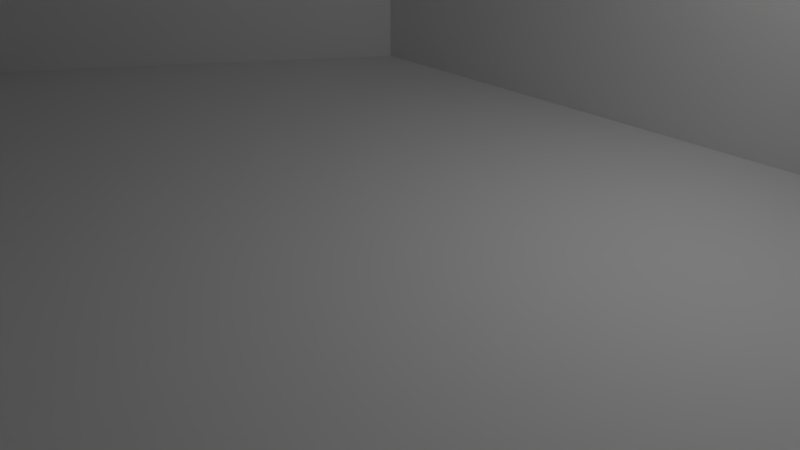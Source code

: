 # Source: BasicShip.blend  (saved by Blender 2.79.0; exported with 4.5.12 LTS)
import bpy
from mathutils import Matrix  # noqa: F401  (used for matrix-valued properties, if any)

bpy.ops.wm.read_factory_settings(use_empty=True)
scene = bpy.context.scene
scene.name = 'Scene'

# ---- collections
col_collection_1 = bpy.data.collections.new('Collection 1'); scene.collection.children.link(col_collection_1)

# ---- materials (node trees are filled in below, after node groups)
mat_material = bpy.data.materials.new('Material')
mat_material.alpha_threshold = 0.0
mat_material.use_transparent_shadow = False
mat_material.roughness = 0.5
mat_material.line_color = (0.0, 0.0, 0.0, 1.0)

# ---- material node trees

# ---- world
world_world = bpy.data.worlds.new('World'); scene.world = world_world
world_world.color = (0.05088, 0.05088, 0.05088)
world_world.use_sun_shadow = False
world_world.sun_shadow_jitter_overblur = 0.0
world_world.cycles.sampling_method = 'MANUAL'

# ---- cameras
cam_camera = bpy.data.cameras.new('Camera')
cam_camera.clip_end = 100.0
cam_camera.lens = 35.0
cam_camera.sensor_width = 32.0
cam_camera.sensor_height = 18.0
cam_camera.ortho_scale = 7.314
cam_camera.dof.focus_distance = 0.0
cam_camera.dof.aperture_fstop = 128.0

# ---- lights
light_lamp = bpy.data.lights.new('Lamp', 'POINT')
light_lamp.transmission_factor = 0.0
light_lamp.cutoff_distance = 30.0
light_lamp.energy = 100.0
light_lamp.shadow_buffer_clip_start = 1.001
light_lamp.shadow_soft_size = 0.1
light_lamp.shadow_maximum_resolution = 0.006
light_lamp.use_absolute_resolution = True

# ---- meshes
me_cube_002 = bpy.data.meshes.new('Cube.002')
me_cube_002.from_pydata([(4.5, 5.0, -1.0), (9.0, -28.0, -1.0), (-9.0, -28.0, -1.0), (-4.5, 5.0, -1.0), (4.5, 5.0, 1.0), (9.0, -28.0, 1.0), (-9.0, -28.0, 1.0), (-4.5, 5.0, 1.0), (9.0, -28.0, -1.0), (9.0, -28.0, 1.0), (-9.0, -28.0, 1.0), (-9.0, -28.0, -1.0), (-9.0, -1.5, -1.0), (9.0, -1.5, 1.0), (-9.0, -1.5, 1.0), (9.0, -1.5, -1.0)], [], [(0, 15, 12, 3), (4, 7, 14, 13), (0, 4, 13, 15), (8, 9, 10, 11), (2, 6, 14, 12), (4, 0, 3, 7), (12, 14, 7, 3), (13, 14, 6, 5), (15, 13, 5, 1), (12, 15, 1, 2)])
me_cube_002.materials.append(mat_material)
me_cube_002.use_remesh_preserve_volume = False
me_cube_002.use_remesh_preserve_attributes = False
me_cube_002.use_mirror_vertex_groups = False
me_cube_002.update()
me_cube = bpy.data.meshes.new('Cube')
me_cube.from_pydata([(4.5, 5.0, -1.0), (9.0, -28.0, -1.0), (-9.0, -28.0, -1.0), (-4.5, 5.0, -1.0), (4.5, 5.0, 1.0), (9.0, -28.0, 1.0), (-9.0, -28.0, 1.0), (-4.5, 5.0, 1.0), (9.0, -28.0, -1.0), (9.0, -28.0, 1.0), (-9.0, -28.0, 1.0), (-9.0, -28.0, -1.0), (-9.0, -1.5, -1.0), (9.0, -1.5, 1.0), (-9.0, -1.5, 1.0), (9.0, -1.5, -1.0)], [], [(0, 15, 12, 3), (4, 7, 14, 13), (0, 4, 13, 15), (8, 9, 10, 11), (2, 6, 14, 12), (4, 0, 3, 7), (12, 14, 7, 3), (13, 14, 6, 5), (15, 13, 5, 1), (12, 15, 1, 2)])
me_cube.materials.append(mat_material)
me_cube.use_remesh_preserve_volume = False
me_cube.use_remesh_preserve_attributes = False
me_cube.use_mirror_vertex_groups = False
me_cube.update()
me_cube_001 = bpy.data.meshes.new('Cube.001')
me_cube_001.from_pydata([(4.5, 5.0, -1.0), (9.0, -28.0, -1.0), (-4.5, 5.0, -1.0), (4.5, 5.0, 7.0), (9.0, -28.0, 7.0), (-4.5, 5.0, 7.0), (-9.0, -28.0, 7.0), (-9.0, -28.0, -1.0), (-9.0, -1.5, -1.0), (9.0, -1.5, 7.0), (-9.0, -1.5, 7.0), (9.0, -1.5, -1.0), (8.045, -1.798, -1.0), (8.0, -27.0, -1.0), (4.036, 4.114, -1.0), (-4.036, 4.114, -1.0), (4.036, 4.114, 7.0), (-8.045, -1.798, -1.0), (-8.0, -27.0, 7.0), (-4.036, 4.114, 7.0), (8.045, -1.798, 7.0), (-8.045, -1.798, 7.0), (-8.0, -27.0, -1.0), (8.0, -27.0, 7.0), (8.043, -2.998, 7.0), (-9.0, -2.998, 7.0), (9.0, -2.998, 7.0), (-8.017, -17.4, 7.0), (-6.769, -28.0, 7.0), (8.017, -17.4, 7.0), (9.0, -17.4, 7.0), (-8.045, -1.798, 1.0), (8.632, -27.0, 7.0), (-9.0, -25.8, 7.0), (-9.0, -17.4, 7.0), (8.03, -10.2, 7.0), (-8.03, -10.2, 7.0), (9.0, -10.2, 7.0), (-8.028, -11.4, -1.0), (8.017, -17.4, -1.0), (-8.017, -17.4, -1.0), (9.0, -17.4, -1.0), (9.0, -11.4, -1.0), (8.028, -11.4, -1.0), (-8.043, -2.998, 1.0), (-8.03, -10.2, 1.0), (-8.028, -11.4, 1.0), (9.0, -10.2, -1.0), (-8.017, -17.4, 1.0), (-8.015, -18.6, 1.0), (8.043, -2.998, -1.0), (8.03, -10.2, -1.0), (-9.0, -2.998, -1.0), (-8.03, -10.2, -1.0), (-9.0, -25.8, -1.0), (-8.002, -25.8, 1.0), (-8.043, -2.998, 5.0), (-8.03, -10.2, 5.0), (-8.028, -11.4, 5.0), (-8.017, -17.4, 5.0), (-8.015, -18.6, 5.0), (-9.0, -11.4, 7.0), (-8.002, -25.8, 5.0), (-9.0, -25.8, 1.0), (-9.0, -18.6, 1.0), (-9.0, -17.4, 1.0), (-9.0, -11.4, 1.0), (-9.0, -10.2, 1.0), (-9.0, -2.998, 1.0), (-8.043, -2.998, -1.0), (-9.0, -10.2, 7.0), (-9.0, -25.8, 5.0), (0.6154, -27.0, 7.0), (-9.0, -18.6, 5.0), (-9.0, -17.4, 5.0), (-9.0, -11.4, 5.0), (-9.0, -10.2, 5.0), (-9.0, -2.998, 5.0), (-9.0, -11.4, -1.0), (-9.0, -10.2, -1.0), (8.015, -18.6, -1.0), (8.028, -11.4, 7.0), (-8.028, -11.4, 7.0), (9.0, -11.4, 7.0), (8.002, -25.8, 7.0), (-0.6154, -27.0, 7.0), (9.0, -2.998, -1.0), (-8.002, -25.8, -1.0), (8.002, -25.8, -1.0), (-8.002, -25.8, 7.0), (-8.043, -2.998, 7.0), (-9.0, -18.6, -1.0), (9.0, -18.6, -1.0), (8.015, -18.6, 7.0), (8.002, -25.8, 1.0), (8.015, -18.6, 1.0), (8.017, -17.4, 1.0), (-9.0, -18.6, 7.0), (8.028, -11.4, 1.0), (8.03, -10.2, 1.0), (-8.015, -18.6, -1.0), (-9.0, -17.4, -1.0), (8.043, -2.998, 1.0), (8.002, -25.8, 5.0), (8.015, -18.6, 5.0), (8.017, -17.4, 5.0), (-6.769, -27.0, 7.0), (-8.015, -18.6, 7.0), (8.028, -11.4, 5.0), (8.03, -10.2, 5.0), (9.0, -18.6, 7.0), (8.043, -2.998, 5.0), (9.0, -2.998, 5.0), (9.0, -10.2, 5.0), (9.0, -11.4, 5.0), (6.769, -27.0, 7.0), (9.0, -17.4, 5.0), (9.0, -18.6, 5.0), (9.0, -25.8, 5.0), (9.0, -2.998, 1.0), (9.0, -10.2, 1.0), (9.0, -11.4, 1.0), (9.0, -17.4, 1.0), (9.0, -18.6, 1.0), (9.0, -25.8, 1.0), (9.0, -25.8, 7.0), (9.0, -25.8, -1.0), (-0.6154, -28.0, 7.0), (0.6154, -28.0, 7.0), (6.769, -28.0, 7.0), (6.769, -27.0, -1.0), (0.6154, -27.0, -1.0), (-0.6154, -27.0, -1.0), (-6.769, -27.0, -1.0), (-6.769, -28.0, -1.0), (-0.6154, -28.0, -1.0), (0.6154, -28.0, -1.0), (6.769, -28.0, -1.0), (6.769, -28.0, 5.4), (6.769, -28.0, 0.6), (0.6154, -28.0, 5.4), (0.6154, -28.0, 0.6), (-0.6154, -28.0, 5.4), (-0.6154, -28.0, 0.6), (-6.769, -28.0, 5.4), (-6.769, -28.0, 0.6), (8.0, -27.0, 0.6), (8.0, -27.0, 5.4), (-8.0, -27.0, 0.6), (-8.0, -27.0, 5.4), (6.769, -27.0, 0.6), (6.769, -27.0, 5.4), (0.6154, -27.0, 0.6), (0.6154, -27.0, 5.4), (-0.6154, -27.0, 0.6), (-0.6154, -27.0, 5.4), (-6.769, -27.0, 0.6), (-6.769, -27.0, 5.4)], [], [(12, 20, 16, 14), (119, 86, 11, 9, 26, 112), (15, 19, 21, 31, 17), (80, 88, 94, 95), (44, 68, 67, 45), (157, 149, 18, 106), (71, 73, 60, 62), (122, 116, 117, 123), (109, 108, 81, 35), (35, 37, 26, 24), (53, 69, 44, 45), (22, 7, 54, 87), (23, 115, 129, 4), (40, 101, 78, 38), (5, 2, 8, 10), (65, 64, 73, 74), (104, 105, 96, 95), (112, 26, 37, 113), (88, 126, 1, 13), (129, 128, 140, 138), (120, 47, 86, 119), (117, 116, 30, 110), (89, 62, 60, 107), (101, 65, 66, 78), (18, 6, 28, 106), (38, 46, 48, 40), (4, 1, 126, 124, 118, 125), (121, 120, 113, 114), (95, 96, 39, 80), (39, 41, 92, 80), (60, 59, 27, 107), (87, 54, 91, 100), (94, 88, 13, 146, 147, 23, 84, 103), (121, 42, 47, 120), (38, 78, 79, 53), (49, 48, 59, 60), (66, 75, 76, 67), (89, 33, 6, 18), (110, 93, 84, 125), (1, 137, 130, 13), (125, 84, 23, 4), (113, 37, 83, 114), (90, 56, 44, 31, 21), (28, 144, 142, 127), (71, 63, 54, 7, 6, 33), (75, 61, 70, 76), (0, 3, 9, 11), (54, 63, 64, 91), (110, 125, 118, 117), (104, 93, 29, 105), (24, 26, 9, 3, 5, 10, 25, 90, 21, 19, 16, 20), (119, 102, 99, 120), (44, 69, 17, 31), (50, 102, 111, 24, 20, 12), (57, 58, 46, 45), (82, 61, 34, 27), (97, 73, 71, 33), (109, 35, 24, 111), (74, 73, 97, 34), (40, 48, 49, 100), (123, 124, 126, 92), (51, 47, 42, 43), (51, 99, 102, 50), (53, 79, 52, 69), (43, 98, 99, 51), (123, 95, 94, 124), (27, 59, 58, 82), (25, 77, 76, 70), (107, 97, 33, 89), (100, 91, 101, 40), (30, 29, 93, 110), (117, 118, 103, 104), (140, 128, 127, 142), (95, 123, 117, 104), (58, 57, 36, 82), (103, 118, 124, 94), (36, 70, 61, 82), (1, 4, 129, 138, 139, 137), (112, 113, 109, 111), (27, 34, 97, 107), (100, 49, 55, 87), (52, 68, 77, 25, 10, 8), (98, 121, 114, 108), (79, 78, 66, 67), (34, 61, 75, 74), (105, 116, 122, 96), (87, 55, 62, 89, 18, 149, 148, 22), (80, 92, 126, 88), (69, 52, 8, 2, 0, 11, 86, 50, 12, 14, 15, 17), (2, 5, 3, 0), (102, 119, 112, 111), (81, 83, 37, 35), (109, 113, 120, 99), (55, 63, 71, 62), (90, 25, 70, 36), (60, 73, 64, 49), (63, 55, 49, 64), (46, 66, 65, 48), (84, 93, 104, 103), (14, 16, 19, 15), (48, 65, 74, 59), (67, 68, 52, 79), (50, 86, 47, 51), (74, 75, 58, 59), (92, 41, 122, 123), (58, 75, 66, 46), (45, 46, 38, 53), (99, 98, 108, 109), (91, 64, 65, 101), (45, 67, 76, 57), (76, 77, 56, 57), (56, 77, 68, 44), (36, 57, 56, 90), (130, 137, 136, 131), (131, 136, 135, 132), (134, 133, 132, 135), (115, 72, 128, 129), (72, 85, 127, 128), (85, 106, 28, 127), (147, 151, 115, 23), (153, 72, 115, 151), (153, 155, 85, 72), (157, 106, 85, 155), (136, 141, 143, 135), (140, 142, 143, 141), (7, 22, 133, 134), (135, 143, 145, 134), (137, 139, 141, 136), (132, 133, 156, 154), (131, 132, 154, 152), (154, 155, 153, 152), (130, 131, 152, 150), (13, 130, 150, 146), (150, 151, 147, 146), (133, 22, 148, 156), (148, 149, 157, 156), (138, 151, 150, 139), (141, 139, 150, 152), (152, 153, 140, 141), (153, 151, 138, 140), (142, 155, 154, 143), (156, 145, 143, 154), (156, 157, 144, 145), (6, 7, 134, 145, 144, 28), (157, 155, 142, 144), (114, 116, 105, 108), (108, 105, 29, 81), (81, 29, 30, 83), (83, 30, 116, 114), (39, 43, 42, 41), (41, 42, 121, 122), (122, 121, 98, 96), (96, 98, 43, 39)])
me_cube_001.materials.append(mat_material)
me_cube_001.use_remesh_preserve_volume = False
me_cube_001.use_remesh_preserve_attributes = False
me_cube_001.use_mirror_vertex_groups = False
me_cube_001.update()

# ---- objects
ob_empty = bpy.data.objects.new('Empty', None)
ob_cube_002 = bpy.data.objects.new('Cube.002', me_cube_002)
ob_cube = bpy.data.objects.new('Cube', me_cube)
ob_cube_001 = bpy.data.objects.new('Cube.001', me_cube_001)
ob_lamp = bpy.data.objects.new('Lamp', light_lamp)
ob_camera = bpy.data.objects.new('Camera', cam_camera)

# ---- transforms, parenting, visibility, modifiers, constraints
ob_empty.location = (0.0, 0.0, 0.0)
ob_empty.empty_image_offset = (0.0, 0.0)
ob_empty.lineart.crease_threshold = 0.0
ob_cube_002.parent = ob_empty
ob_cube_002.location = (0.0, 0.0, 0.0)
ob_cube_002.lock_rotations_4d = False
ob_cube_002.empty_display_type = 'ARROWS'
ob_cube_002.lineart.crease_threshold = 0.0
ob_cube.parent = ob_empty
ob_cube.location = (0.0, 0.0, 10.0)
ob_cube.lock_rotations_4d = False
ob_cube.empty_display_type = 'ARROWS'
ob_cube.lineart.crease_threshold = 0.0
ob_cube_001.parent = ob_empty
ob_cube_001.location = (0.0, 0.0, 2.0)
ob_cube_001.lock_rotations_4d = False
ob_cube_001.empty_display_type = 'ARROWS'
ob_cube_001.lineart.crease_threshold = 0.0
ob_lamp.location = (4.076, 1.005, 5.904)
ob_lamp.rotation_euler = (0.6503, 0.05522, 1.866)
ob_lamp.lock_rotations_4d = False
ob_lamp.empty_display_type = 'ARROWS'
ob_lamp.color = (0.0, 0.0, 0.0, 0.0)
ob_lamp.lineart.crease_threshold = 0.0
ob_camera.location = (7.481, -6.508, 5.344)
ob_camera.rotation_euler = (1.109, 0.0, 0.8149)
ob_camera.lock_rotations_4d = False
ob_camera.empty_display_type = 'ARROWS'
ob_camera.color = (0.0, 0.0, 0.0, 0.0)
ob_camera.display_type = 'WIRE'
ob_camera.lineart.crease_threshold = 0.0

# ---- collection membership
col_collection_1.objects.link(ob_empty)
col_collection_1.objects.link(ob_cube_002)
col_collection_1.objects.link(ob_cube)
col_collection_1.objects.link(ob_cube_001)
col_collection_1.objects.link(ob_lamp)
col_collection_1.objects.link(ob_camera)

# ---- scene / render settings (as saved in the file)
scene.camera = ob_camera
scene.frame_start = 1; scene.frame_end = 250; scene.frame_set(1)
scene.render.engine = 'BLENDER_EEVEE_NEXT'
scene.render.resolution_percentage = 50
scene.render.dither_intensity = 0.0
scene.cycles.use_denoising = False
scene.cycles.samples = 128
scene.cycles.sampling_pattern = 'TABULATED_SOBOL'
scene.cycles.use_adaptive_sampling = False
scene.cycles.use_light_tree = False
scene.cycles.blur_glossy = 0.0
scene.cycles.sample_clamp_indirect = 0.0
scene.view_settings.view_transform = 'Standard'
bpy.context.view_layer.update()
